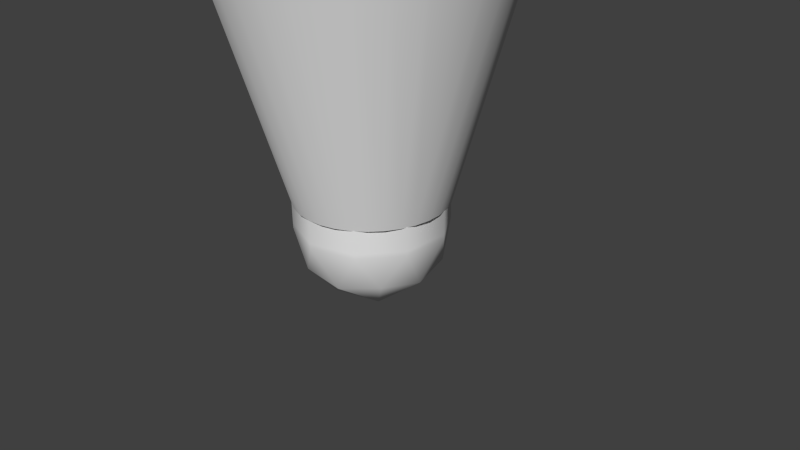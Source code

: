 # Source: birdie.blend  (saved by Blender 2.62.0; exported with 4.5.12 LTS)
import bpy
from mathutils import Matrix  # noqa: F401  (used for matrix-valued properties, if any)

bpy.ops.wm.read_factory_settings(use_empty=True)
scene = bpy.context.scene
scene.name = 'Scene'

# ---- collections
col_collection_1 = bpy.data.collections.new('Collection 1'); scene.collection.children.link(col_collection_1)

# ---- world
world_world = bpy.data.worlds.new('World'); scene.world = world_world
world_world.color = (0.05088, 0.05088, 0.05088)
world_world.use_sun_shadow = False
world_world.sun_shadow_jitter_overblur = 0.0
world_world.cycles.sampling_method = 'MANUAL'
world_world.cycles.sample_map_resolution = 256

# ---- cameras
cam_camera = bpy.data.cameras.new('Camera')
cam_camera.clip_end = 100.0
cam_camera.lens = 35.0
cam_camera.sensor_width = 32.0
cam_camera.sensor_height = 18.0
cam_camera.ortho_scale = 7.314
cam_camera.dof.focus_distance = 0.0
cam_camera.dof.aperture_fstop = 128.0

# ---- meshes
me_icosphere = bpy.data.meshes.new('Icosphere')
me_icosphere.from_pydata([(0.0, 1.0, 0.8259), (0.1951, 0.9808, 0.8259), (0.3827, 0.9239, 0.8259), (0.5556, 0.8315, 0.8259), (0.7071, 0.7071, 0.8259), (0.8315, 0.5556, 0.8259), (0.9239, 0.3827, 0.8259), (0.9808, 0.1951, 0.8259), (1.0, 7.55e-08, 0.8259), (0.9808, -0.1951, 0.8259), (0.9239, -0.3827, 0.8259), (0.8315, -0.5556, 0.8259), (0.7071, -0.7071, 0.8259), (0.5556, -0.8315, 0.8259), (0.3827, -0.9239, 0.8259), (0.1951, -0.9808, 0.8259), (-3.258e-07, -1.0, 0.8259), (-0.1951, -0.9808, 0.8259), (-0.3827, -0.9239, 0.8259), (-0.5556, -0.8315, 0.8259), (-0.7071, -0.7071, 0.8259), (-0.8315, -0.5556, 0.8259), (-0.9239, -0.3827, 0.8259), (-0.9808, -0.1951, 0.8259), (-1.0, 9.656e-07, 0.8259), (-0.9808, 0.1951, 0.8259), (-0.9239, 0.3827, 0.8259), (-0.8315, 0.5556, 0.8259), (-0.7071, 0.7071, 0.8259), (-0.5556, 0.8315, 0.8259), (-0.3827, 0.9239, 0.8259), (-0.1951, 0.9808, 0.8259), (3.206e-06, 1.901, 4.068), (0.3708, 1.864, 4.068), (0.7274, 1.756, 4.068), (1.056, 1.581, 4.068), (1.344, 1.344, 4.068), (1.581, 1.056, 4.068), (1.756, 0.7274, 4.068), (1.864, 0.3708, 4.068), (1.901, -2.666e-06, 4.068), (1.864, -0.3708, 4.068), (1.756, -0.7274, 4.068), (1.581, -1.056, 4.068), (1.344, -1.344, 4.068), (1.056, -1.581, 4.068), (0.7274, -1.756, 4.068), (0.3708, -1.864, 4.068), (1.922e-06, -1.901, 4.068), (-0.3708, -1.864, 4.068), (-0.7274, -1.756, 4.068), (-1.056, -1.581, 4.068), (-1.344, -1.344, 4.068), (-1.581, -1.056, 4.068), (-1.756, -0.7274, 4.068), (-1.864, -0.3708, 4.068), (-1.901, -6.201e-06, 4.068), (-1.864, 0.3708, 4.068), (-1.756, 0.7274, 4.068), (-1.581, 1.056, 4.068), (-1.344, 1.344, 4.068), (-1.056, 1.581, 4.068), (-0.7274, 1.756, 4.068), (-0.3709, 1.864, 4.068), (0.0, 0.0, -0.5425), (0.7236, -0.5257, 0.01024), (-0.2764, -0.8506, 0.01024), (-0.8944, 0.0, 0.01024), (-0.2764, 0.8506, 0.01024), (0.7236, 0.5257, 0.01024), (-0.1625, -0.5, -0.3932), (0.4253, -0.309, -0.3932), (0.2629, -0.809, -0.06828), (0.4253, 0.309, -0.3932), (0.8506, 0.0, -0.06828), (-0.5257, 0.0, -0.3932), (-0.6882, -0.5, -0.06828), (-0.1625, 0.5, -0.3932), (-0.6882, 0.5, -0.06828), (0.2629, 0.809, -0.06828), (0.9511, 0.309, 0.4575), (0.9511, -0.309, 0.4575), (0.5878, -0.809, 0.4575), (0.0, -1.0, 0.4575), (-0.5878, -0.809, 0.4575), (-0.9511, -0.309, 0.4575), (-0.9511, 0.309, 0.4575), (-0.5878, 0.809, 0.4575), (0.0, 1.0, 0.4575), (0.5878, 0.809, 0.4575), (0.5878, 0.809, 0.5169), (0.0, 1.0, 0.5169), (-0.5878, 0.809, 0.5169), (-0.9511, 0.309, 0.5169), (-0.9511, -0.309, 0.5169), (-0.5878, -0.809, 0.5169), (0.0, -1.0, 0.5169), (0.5878, -0.809, 0.5169), (0.9511, -0.309, 0.5169), (0.9511, 0.309, 0.5169), (0.9511, 0.309, 0.8523), (0.9511, -0.309, 0.8523), (0.5878, -0.809, 0.8523), (0.0, -1.0, 0.8523), (-0.5878, -0.809, 0.8523), (-0.9511, -0.309, 0.8523), (-0.9511, 0.309, 0.8523), (-0.5878, 0.809, 0.8523), (0.0, 1.0, 0.8523), (0.5878, 0.809, 0.8523), (-1.896e-07, -2.565e-07, 0.8523)], [], [(72, 66, 70), (70, 71, 72), (65, 72, 71), (70, 64, 71), (74, 65, 71), (71, 73, 74), (69, 74, 73), (71, 64, 73), (76, 67, 75), (75, 70, 76), (66, 76, 70), (75, 64, 70), (78, 68, 77), (77, 75, 78), (67, 78, 75), (77, 64, 75), (79, 69, 73), (73, 77, 79), (68, 79, 77), (73, 64, 77), (81, 65, 74), (74, 80, 81), (80, 74, 69), (83, 66, 72), (72, 82, 83), (82, 72, 65), (85, 67, 76), (76, 84, 85), (84, 76, 66), (87, 68, 78), (78, 86, 87), (86, 78, 67), (89, 69, 79), (79, 88, 89), (88, 79, 68), (81, 82, 65), (83, 84, 66), (85, 86, 67), (87, 88, 68), (89, 80, 69), (99, 90, 109), (99, 109, 100), (91, 92, 107), (91, 107, 108), (93, 94, 105), (93, 105, 106), (95, 96, 103), (95, 103, 104), (97, 98, 101), (97, 101, 102), (90, 91, 108), (90, 108, 109), (92, 93, 106), (92, 106, 107), (94, 95, 104), (94, 104, 105), (96, 97, 102), (96, 102, 103), (98, 99, 100), (98, 100, 101), (81, 80, 99), (81, 99, 98), (83, 82, 97), (83, 97, 96), (85, 84, 95), (85, 95, 94), (87, 86, 93), (87, 93, 92), (89, 88, 91), (89, 91, 90), (82, 81, 98), (82, 98, 97), (84, 83, 96), (84, 96, 95), (86, 85, 94), (86, 94, 93), (88, 87, 92), (88, 92, 91), (80, 89, 90), (80, 90, 99), (32, 0, 31), (32, 31, 63), (30, 62, 63), (30, 63, 31), (29, 61, 62), (29, 62, 30), (28, 60, 61), (28, 61, 29), (27, 59, 60), (27, 60, 28), (26, 58, 59), (26, 59, 27), (25, 57, 58), (25, 58, 26), (24, 56, 57), (24, 57, 25), (23, 55, 56), (23, 56, 24), (22, 54, 55), (22, 55, 23), (21, 53, 54), (21, 54, 22), (20, 52, 53), (20, 53, 21), (19, 51, 52), (19, 52, 20), (18, 50, 51), (18, 51, 19), (17, 49, 50), (17, 50, 18), (16, 48, 49), (16, 49, 17), (15, 47, 48), (15, 48, 16), (14, 46, 47), (14, 47, 15), (13, 45, 46), (13, 46, 14), (12, 44, 45), (12, 45, 13), (11, 43, 44), (11, 44, 12), (10, 42, 43), (10, 43, 11), (9, 41, 42), (9, 42, 10), (8, 40, 9), (40, 41, 9), (7, 39, 8), (39, 40, 8), (6, 38, 7), (38, 39, 7), (5, 37, 6), (37, 38, 6), (4, 36, 5), (36, 37, 5), (3, 35, 4), (35, 36, 4), (2, 34, 3), (34, 35, 3), (1, 33, 2), (33, 34, 2), (0, 32, 1), (32, 33, 1)])
me_icosphere.polygons.foreach_set('use_smooth', [True] * 144)
_uv = me_icosphere.uv_layers.new(name='UVMap')
_uv.uv.foreach_set('vector', [0.7401, 0.1396, 0.6453, 0.1594, 0.6205, 0.1263, 0.6205, 0.1263, 0.8185, 0.1095, 0.7401, 0.1396, 0.8387, 0.1421, 0.7401, 0.1396, 0.8185, 0.1095, 0.6205, 0.1263, 0.4636, 0.01413, 0.8185, 0.1095, 0.9359, 0.1271, 0.8387, 0.1421, 0.8185, 0.1095, 0.8185, 0.1095, 0.9845, 0.02263, 0.9359, 0.1271, 0.98, 0.1267, 0.9359, 0.1271, 0.9845, 0.02263, 0.8185, 0.1095, 0.4636, 0.01413, 0.9845, 0.02263, 0.5471, 0.1552, 0.4499, 0.1674, 0.437, 0.1335, 0.437, 0.1335, 0.6205, 0.1263, 0.5471, 0.1552, 0.6453, 0.1594, 0.5471, 0.1552, 0.6205, 0.1263, 0.437, 0.1335, 0.4636, 0.01413, 0.6205, 0.1263, 0.3533, 0.1525, 0.2552, 0.155, 0.2515, 0.1222, 0.2515, 0.1222, 0.437, 0.1335, 0.3533, 0.1525, 0.4499, 0.1674, 0.3533, 0.1525, 0.437, 0.1335, 0.2515, 0.1222, 0.4636, 0.01413, 0.437, 0.1335, 0.1603, 0.1352, 0.02549, 0.1351, 0.01673, 0.01869, 0.01673, 0.01869, 0.2515, 0.1222, 0.1603, 0.1352, 0.2552, 0.155, 0.1603, 0.1352, 0.2515, 0.1222, 0.01673, 0.01869, 0.4636, 0.01413, 0.2515, 0.1222, 0.8959, 0.219, 0.8387, 0.1421, 0.9359, 0.1271, 0.9359, 0.1271, 0.9838, 0.224, 0.8959, 0.219, 0.9838, 0.224, 0.9359, 0.1271, 0.98, 0.1267, 0.7039, 0.2231, 0.6453, 0.1594, 0.7401, 0.1396, 0.7401, 0.1396, 0.8058, 0.2205, 0.7039, 0.2231, 0.8058, 0.2205, 0.7401, 0.1396, 0.8387, 0.1421, 0.5024, 0.2176, 0.4499, 0.1674, 0.5471, 0.1552, 0.5471, 0.1552, 0.6032, 0.2123, 0.5024, 0.2176, 0.6032, 0.2123, 0.5471, 0.1552, 0.6453, 0.1594, 0.2939, 0.218, 0.2552, 0.155, 0.3533, 0.1525, 0.3533, 0.1525, 0.3966, 0.2152, 0.2939, 0.218, 0.3966, 0.2152, 0.3533, 0.1525, 0.4499, 0.1674, 0.1058, 0.2168, 0.02549, 0.1351, 0.1603, 0.1352, 0.1603, 0.1352, 0.1968, 0.2184, 0.1058, 0.2168, 0.1968, 0.2184, 0.1603, 0.1352, 0.2552, 0.155, 0.8959, 0.219, 0.8058, 0.2205, 0.8387, 0.1421, 0.7039, 0.2231, 0.6032, 0.2123, 0.6453, 0.1594, 0.5024, 0.2176, 0.3966, 0.2152, 0.4499, 0.1674, 0.2939, 0.218, 0.1968, 0.2184, 0.2552, 0.155, 0.1058, 0.2168, 0.01291, 0.2192, 0.02549, 0.1351, 0.009542, 0.2761, 0.09585, 0.2841, 0.09772, 0.3109, 0.009542, 0.2761, 0.09772, 0.3109, 0.008656, 0.3086, 0.1957, 0.28, 0.2908, 0.2932, 0.2865, 0.3207, 0.1957, 0.28, 0.2865, 0.3207, 0.1894, 0.3154, 0.3944, 0.3092, 0.499, 0.3101, 0.5003, 0.3257, 0.3944, 0.3092, 0.5003, 0.3257, 0.3909, 0.3248, 0.6026, 0.3075, 0.7019, 0.2887, 0.7085, 0.318, 0.6026, 0.3075, 0.7085, 0.318, 0.6078, 0.323, 0.8031, 0.2817, 0.892, 0.2754, 0.8926, 0.3094, 0.8031, 0.2817, 0.8926, 0.3094, 0.8025, 0.3129, 0.09585, 0.2841, 0.1957, 0.28, 0.1894, 0.3154, 0.09585, 0.2841, 0.1894, 0.3154, 0.09772, 0.3109, 0.2908, 0.2932, 0.3944, 0.3092, 0.3909, 0.3248, 0.2908, 0.2932, 0.3909, 0.3248, 0.2865, 0.3207, 0.499, 0.3101, 0.6026, 0.3075, 0.6078, 0.323, 0.499, 0.3101, 0.6078, 0.323, 0.5003, 0.3257, 0.7019, 0.2887, 0.8031, 0.2817, 0.8025, 0.3129, 0.7019, 0.2887, 0.8025, 0.3129, 0.7085, 0.318, 0.892, 0.2754, 0.9781, 0.2821, 0.9812, 0.3086, 0.892, 0.2754, 0.9812, 0.3086, 0.8926, 0.3094, 0.8959, 0.219, 0.9838, 0.224, 0.9781, 0.2821, 0.8959, 0.219, 0.9781, 0.2821, 0.892, 0.2754, 0.7039, 0.2231, 0.8058, 0.2205, 0.8031, 0.2817, 0.7039, 0.2231, 0.8031, 0.2817, 0.7019, 0.2887, 0.5024, 0.2176, 0.6032, 0.2123, 0.6026, 0.3075, 0.5024, 0.2176, 0.6026, 0.3075, 0.499, 0.3101, 0.2939, 0.218, 0.3966, 0.2152, 0.3944, 0.3092, 0.2939, 0.218, 0.3944, 0.3092, 0.2908, 0.2932, 0.1058, 0.2168, 0.1968, 0.2184, 0.1957, 0.28, 0.1058, 0.2168, 0.1957, 0.28, 0.09585, 0.2841, 0.8058, 0.2205, 0.8959, 0.219, 0.892, 0.2754, 0.8058, 0.2205, 0.892, 0.2754, 0.8031, 0.2817, 0.6032, 0.2123, 0.7039, 0.2231, 0.7019, 0.2887, 0.6032, 0.2123, 0.7019, 0.2887, 0.6026, 0.3075, 0.3966, 0.2152, 0.5024, 0.2176, 0.499, 0.3101, 0.3966, 0.2152, 0.499, 0.3101, 0.3944, 0.3092, 0.1968, 0.2184, 0.2939, 0.218, 0.2908, 0.2932, 0.1968, 0.2184, 0.2908, 0.2932, 0.1957, 0.28, 0.01291, 0.2192, 0.1058, 0.2168, 0.09585, 0.2841, 0.01291, 0.2192, 0.09585, 0.2841, 0.009542, 0.2761, 0.2686, 0.963, 0.2851, 0.3576, 0.3034, 0.3613, 0.2686, 0.963, 0.3034, 0.3613, 0.2937, 0.9692, 0.3227, 0.3648, 0.318, 0.9753, 0.2937, 0.9692, 0.3227, 0.3648, 0.2937, 0.9692, 0.3034, 0.3613, 0.3433, 0.3681, 0.3417, 0.9809, 0.318, 0.9753, 0.3433, 0.3681, 0.318, 0.9753, 0.3227, 0.3648, 0.3658, 0.3711, 0.3651, 0.9858, 0.3417, 0.9809, 0.3658, 0.3711, 0.3417, 0.9809, 0.3433, 0.3681, 0.3905, 0.3735, 0.3882, 0.99, 0.3651, 0.9858, 0.3905, 0.3735, 0.3651, 0.9858, 0.3658, 0.3711, 0.4178, 0.3753, 0.4113, 0.9931, 0.3882, 0.99, 0.4178, 0.3753, 0.3882, 0.99, 0.3905, 0.3735, 0.4475, 0.3765, 0.4343, 0.9951, 0.4113, 0.9931, 0.4475, 0.3765, 0.4113, 0.9931, 0.4178, 0.3753, 0.4789, 0.377, 0.4572, 0.996, 0.4343, 0.9951, 0.4789, 0.377, 0.4343, 0.9951, 0.4475, 0.3765, 0.5106, 0.3768, 0.4818, 0.982, 0.4572, 0.996, 0.5106, 0.3768, 0.4572, 0.996, 0.4789, 0.377, 0.5411, 0.3759, 0.5177, 0.9927, 0.4818, 0.982, 0.5411, 0.3759, 0.4818, 0.982, 0.5106, 0.3768, 0.5693, 0.3743, 0.5361, 0.9917, 0.5177, 0.9927, 0.5693, 0.3743, 0.5177, 0.9927, 0.5411, 0.3759, 0.595, 0.3721, 0.5593, 0.9903, 0.5361, 0.9917, 0.595, 0.3721, 0.5361, 0.9917, 0.5693, 0.3743, 0.6183, 0.3693, 0.5828, 0.9886, 0.5593, 0.9903, 0.6183, 0.3693, 0.5593, 0.9903, 0.595, 0.3721, 0.6396, 0.3662, 0.6065, 0.9866, 0.5828, 0.9886, 0.6396, 0.3662, 0.5828, 0.9886, 0.6183, 0.3693, 0.6594, 0.3627, 0.6307, 0.9844, 0.6065, 0.9866, 0.6594, 0.3627, 0.6065, 0.9866, 0.6396, 0.3662, 0.678, 0.3591, 0.6556, 0.9821, 0.6307, 0.9844, 0.678, 0.3591, 0.6307, 0.9844, 0.6594, 0.3627, 0.6958, 0.3554, 0.6816, 0.9797, 0.6556, 0.9821, 0.6958, 0.3554, 0.6556, 0.9821, 0.678, 0.3591, 0.7131, 0.3518, 0.7075, 0.9836, 0.6816, 0.9797, 0.7131, 0.3518, 0.6816, 0.9797, 0.6958, 0.3554, 0.73, 0.3485, 0.7373, 0.978, 0.7075, 0.9836, 0.73, 0.3485, 0.7075, 0.9836, 0.7131, 0.3518, 0.7467, 0.3456, 0.77, 0.973, 0.7373, 0.978, 0.7467, 0.3456, 0.7373, 0.978, 0.73, 0.3485, 0.7633, 0.3432, 0.8067, 0.9689, 0.77, 0.973, 0.7633, 0.3432, 0.77, 0.973, 0.7467, 0.3456, 0.7798, 0.3413, 0.8482, 0.9657, 0.8067, 0.9689, 0.7798, 0.3413, 0.8067, 0.9689, 0.7633, 0.3432, 0.7963, 0.3401, 0.8946, 0.9637, 0.8482, 0.9657, 0.7963, 0.3401, 0.8482, 0.9657, 0.7798, 0.3413, 0.8127, 0.3396, 0.9445, 0.9629, 0.7963, 0.3401, 0.9445, 0.9629, 0.8946, 0.9637, 0.7963, 0.3401, 0.8292, 0.3398, 0.9838, 0.9328, 0.8127, 0.3396, 0.9838, 0.9328, 0.9445, 0.9629, 0.8127, 0.3396, 0.1839, 0.3408, 0.0682, 0.9344, 0.1675, 0.3398, 0.0682, 0.9344, 0.02049, 0.9328, 0.1675, 0.3398, 0.2004, 0.3424, 0.1113, 0.9371, 0.1839, 0.3408, 0.1113, 0.9371, 0.0682, 0.9344, 0.1839, 0.3408, 0.2169, 0.3446, 0.1496, 0.9409, 0.2004, 0.3424, 0.1496, 0.9409, 0.1113, 0.9371, 0.2004, 0.3424, 0.2336, 0.3473, 0.1835, 0.9456, 0.2169, 0.3446, 0.1835, 0.9456, 0.1496, 0.9409, 0.2169, 0.3446, 0.2504, 0.3505, 0.2141, 0.9509, 0.2336, 0.3473, 0.2141, 0.9509, 0.1835, 0.9456, 0.2336, 0.3473, 0.2675, 0.354, 0.2423, 0.9568, 0.2504, 0.3505, 0.2423, 0.9568, 0.2141, 0.9509, 0.2504, 0.3505, 0.2851, 0.3576, 0.2686, 0.963, 0.2675, 0.354, 0.2686, 0.963, 0.2423, 0.9568, 0.2675, 0.354])
me_icosphere.use_remesh_preserve_volume = False
me_icosphere.use_remesh_preserve_attributes = False
me_icosphere.use_mirror_vertex_groups = False
me_icosphere.update()

# ---- objects
ob_icosphere = bpy.data.objects.new('Icosphere', me_icosphere)
ob_camera = bpy.data.objects.new('Camera', cam_camera)

# ---- transforms, parenting, visibility, modifiers, constraints
ob_icosphere.location = (0.0, 0.0, 0.0)
ob_icosphere.lineart.crease_threshold = 0.0
ob_camera.location = (7.481, -6.508, 5.344)
ob_camera.rotation_euler = (1.109, 0.01082, 0.8149)
ob_camera.lock_rotations_4d = False
ob_camera.empty_display_type = 'ARROWS'
ob_camera.color = (0.0, 0.0, 0.0, 0.0)
ob_camera.display_type = 'WIRE'
ob_camera.lineart.crease_threshold = 0.0

# ---- collection membership
col_collection_1.objects.link(ob_icosphere)
col_collection_1.objects.link(ob_camera)

# ---- scene / render settings (as saved in the file)
scene.camera = ob_camera
scene.frame_start = 1; scene.frame_end = 250; scene.frame_set(1)
scene.render.engine = 'BLENDER_EEVEE_NEXT'
scene.render.image_settings.color_mode = 'RGB'
scene.render.image_settings.compression = 90
scene.render.resolution_percentage = 50
scene.render.dither_intensity = 0.0
scene.render.bake_margin = 2
scene.render.bake_bias = 0.0
scene.cycles.use_denoising = False
scene.cycles.samples = 10
scene.cycles.sampling_pattern = 'TABULATED_SOBOL'
scene.cycles.light_sampling_threshold = 0.0
scene.cycles.use_adaptive_sampling = False
scene.cycles.use_light_tree = False
scene.cycles.blur_glossy = 0.0
scene.cycles.volume_bounces = 1
scene.cycles.pixel_filter_type = 'GAUSSIAN'
scene.cycles.sample_clamp_indirect = 0.0
scene.view_settings.view_transform = 'Standard'
bpy.context.view_layer.update()

# ---- added for rendering (the .blend has no usable light): sun
light_auto_sun = bpy.data.lights.new('AutoSun', 'SUN')
light_auto_sun.energy = 3.0
light_auto_sun.angle = 0.0523599
ob_auto_sun = bpy.data.objects.new('AutoSun', light_auto_sun)
scene.collection.objects.link(ob_auto_sun)
ob_auto_sun.rotation_euler = (0.872665, 0.174533, 0.523599)
bpy.context.view_layer.update()
